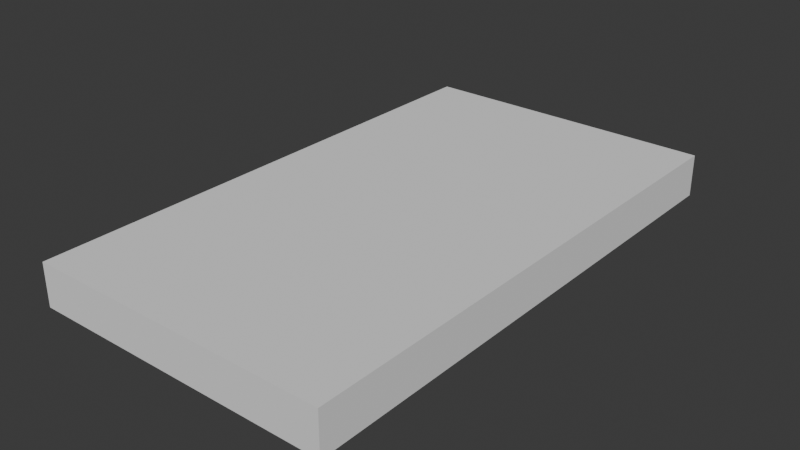 # Source: SM_Prop_Raft_01.blend  (saved by Blender 4.5.90; exported with 4.5.12 LTS)
import bpy
from mathutils import Matrix  # noqa: F401  (used for matrix-valued properties, if any)

bpy.ops.wm.read_factory_settings(use_empty=True)
scene = bpy.context.scene
scene.name = 'Scene'

# ---- collections
col_sm_prop_raft_01 = bpy.data.collections.new('SM_Prop_Raft_01'); scene.collection.children.link(col_sm_prop_raft_01)
col_sm_prop_raft_01_001 = bpy.data.collections.new('SM_Prop_Raft_01.001'); col_sm_prop_raft_01.children.link(col_sm_prop_raft_01_001)

# ---- materials (node trees are filled in below, after node groups)
mat_polygonnaturebiomestropical_mat_01 = bpy.data.materials.new('PolygonNatureBiomesTropical_Mat_01')

# ---- material node trees

# ---- world
world_world = bpy.data.worlds.new('World'); scene.world = world_world
world_world.use_nodes = True; world_world.node_tree.nodes.clear()
_N = world_world.node_tree.nodes; _L = world_world.node_tree.links
n0 = _N.new('ShaderNodeOutputWorld'); n0.name = 'World Output'; n0.location = (200, 100)
n1 = _N.new('ShaderNodeBackground'); n1.name = 'Background'; n1.location = (-200, 100)
n1.inputs[0].default_value = (0.05088, 0.05088, 0.05088, 1.0)
_L.new(n1.outputs[0], n0.inputs[0])
n0.is_active_output = True
world_world.color = (0.05088, 0.05088, 0.05088)
world_world.sun_shadow_jitter_overblur = 0.0

# ---- meshes
me_cube = bpy.data.meshes.new('Cube')
me_cube.from_pydata([(-1.0, -1.0, -1.0), (-1.0, -1.0, 1.0), (-1.0, 1.0, -1.0), (-1.0, 1.0, 1.0), (1.0, -1.0, -1.0), (1.0, -1.0, 1.0), (1.0, 1.0, -1.0), (1.0, 1.0, 1.0)], [], [(0, 1, 3, 2), (2, 3, 7, 6), (6, 7, 5, 4), (4, 5, 1, 0), (2, 6, 4, 0), (7, 3, 1, 5)])
_uv = me_cube.uv_layers.new(name='UVMap')
_uv.uv.foreach_set('vector', [0.375, 0.0, 0.625, 0.0, 0.625, 0.25, 0.375, 0.25, 0.375, 0.25, 0.625, 0.25, 0.625, 0.5, 0.375, 0.5, 0.375, 0.5, 0.625, 0.5, 0.625, 0.75, 0.375, 0.75, 0.375, 0.75, 0.625, 0.75, 0.625, 1.0, 0.375, 1.0, 0.125, 0.5, 0.375, 0.5, 0.375, 0.75, 0.125, 0.75, 0.625, 0.5, 0.875, 0.5, 0.875, 0.75, 0.625, 0.75])
me_cube.update()
me_mesh = bpy.data.meshes.new('Mesh')
me_mesh.from_pydata([], [], [])
me_mesh.materials.append(None)
me_mesh.update()

# ---- objects
ob_collision = bpy.data.objects.new('COLLISION', me_cube)
ob_sm_prop_raft_01 = bpy.data.objects.new('SM_Prop_Raft_01', me_mesh)

# ---- transforms, parenting, visibility, modifiers, constraints
ob_collision.location = (0.0, 0.0, 0.1479)
ob_collision.scale = (1.341, 2.339, 0.1879)
ob_collision.display_type = 'BOUNDS'
ob_sm_prop_raft_01.location = (0.0, 0.0, 0.0)
ob_sm_prop_raft_01.color = (0.8, 0.8, 0.8, 1.0)
ob_sm_prop_raft_01.material_slots[0].link = 'OBJECT'; ob_sm_prop_raft_01.material_slots[0].material = mat_polygonnaturebiomestropical_mat_01

# ---- collection membership
col_sm_prop_raft_01.objects.link(ob_collision)
col_sm_prop_raft_01_001.objects.link(ob_sm_prop_raft_01)

# ---- scene / render settings (as saved in the file)
scene.frame_start = 1; scene.frame_end = 250; scene.frame_set(1)
scene.render.engine = 'BLENDER_EEVEE_NEXT'
bpy.context.view_layer.update()

# ---- added for rendering (the .blend has no active camera and no usable light): camera, sun
cam_auto = bpy.data.cameras.new('AutoCamera')
cam_auto.lens = 50.0
cam_auto.sensor_width = 36.0
cam_auto.clip_end = 1000.0
ob_auto_camera = bpy.data.objects.new('AutoCamera', cam_auto)
scene.collection.objects.link(ob_auto_camera)
ob_auto_camera.location = (5.00115, -6.00139, 4.14883)
ob_auto_camera.rotation_euler = (1.09748, -7.21219e-08, 0.694738)
scene.camera = ob_auto_camera
light_auto_sun = bpy.data.lights.new('AutoSun', 'SUN')
light_auto_sun.energy = 3.0
light_auto_sun.angle = 0.0523599
ob_auto_sun = bpy.data.objects.new('AutoSun', light_auto_sun)
scene.collection.objects.link(ob_auto_sun)
ob_auto_sun.rotation_euler = (0.872665, 0.174533, 0.523599)
bpy.context.view_layer.update()
